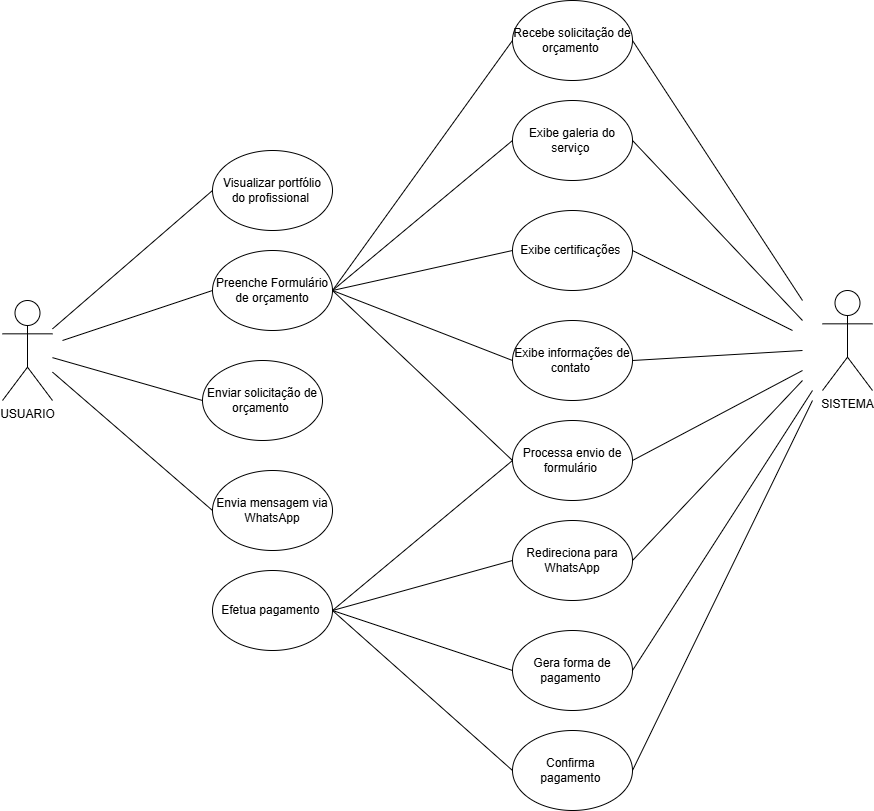

The diagram above was exported from draw.io. Its source (the exported page's mxGraphModel, read from the mxfile embedded in the PNG):
<mxGraphModel dx="1864" dy="613" grid="1" gridSize="10" guides="1" tooltips="1" connect="1" arrows="1" fold="1" page="1" pageScale="1" pageWidth="827" pageHeight="1169" math="0" shadow="0">
  <root>
    <mxCell id="0" />
    <mxCell id="1" parent="0" />
    <mxCell id="AK-uB-y62JtfzZlVWza3-1" value="Visualizar portfólio&lt;div&gt;do profissional&amp;nbsp;&lt;/div&gt;" style="ellipse;whiteSpace=wrap;html=1;" vertex="1" parent="1">
      <mxGeometry x="180" y="300" width="120" height="80" as="geometry" />
    </mxCell>
    <mxCell id="AK-uB-y62JtfzZlVWza3-2" value="Preenche Formulário de orçamento" style="ellipse;whiteSpace=wrap;html=1;" vertex="1" parent="1">
      <mxGeometry x="180" y="400" width="120" height="80" as="geometry" />
    </mxCell>
    <mxCell id="AK-uB-y62JtfzZlVWza3-4" value="Enviar solicitação de orçamento&amp;nbsp;" style="ellipse;whiteSpace=wrap;html=1;" vertex="1" parent="1">
      <mxGeometry x="170" y="510" width="120" height="80" as="geometry" />
    </mxCell>
    <mxCell id="AK-uB-y62JtfzZlVWza3-6" value="Envia mensagem via WhatsApp" style="ellipse;whiteSpace=wrap;html=1;" vertex="1" parent="1">
      <mxGeometry x="180" y="620" width="120" height="80" as="geometry" />
    </mxCell>
    <mxCell id="AK-uB-y62JtfzZlVWza3-8" value="Recebe solicitação de orçamento&amp;nbsp;" style="ellipse;whiteSpace=wrap;html=1;" vertex="1" parent="1">
      <mxGeometry x="480" y="150" width="120" height="80" as="geometry" />
    </mxCell>
    <mxCell id="AK-uB-y62JtfzZlVWza3-9" value="Exibe galeria do serviço&amp;nbsp;" style="ellipse;whiteSpace=wrap;html=1;" vertex="1" parent="1">
      <mxGeometry x="480" y="250" width="120" height="80" as="geometry" />
    </mxCell>
    <mxCell id="AK-uB-y62JtfzZlVWza3-11" value="Exibe certificações&amp;nbsp;" style="ellipse;whiteSpace=wrap;html=1;" vertex="1" parent="1">
      <mxGeometry x="480" y="360" width="120" height="80" as="geometry" />
    </mxCell>
    <mxCell id="AK-uB-y62JtfzZlVWza3-14" value="Exibe informações de contato&amp;nbsp;" style="ellipse;whiteSpace=wrap;html=1;" vertex="1" parent="1">
      <mxGeometry x="480" y="470" width="120" height="80" as="geometry" />
    </mxCell>
    <mxCell id="AK-uB-y62JtfzZlVWza3-25" value="Efetua pagamento&amp;nbsp;" style="ellipse;whiteSpace=wrap;html=1;" vertex="1" parent="1">
      <mxGeometry x="180" y="720" width="120" height="80" as="geometry" />
    </mxCell>
    <mxCell id="AK-uB-y62JtfzZlVWza3-26" value="Processa envio de formulário&amp;nbsp;" style="ellipse;whiteSpace=wrap;html=1;" vertex="1" parent="1">
      <mxGeometry x="480" y="570" width="120" height="80" as="geometry" />
    </mxCell>
    <mxCell id="AK-uB-y62JtfzZlVWza3-27" value="Redireciona para WhatsApp" style="ellipse;whiteSpace=wrap;html=1;" vertex="1" parent="1">
      <mxGeometry x="480" y="670" width="120" height="80" as="geometry" />
    </mxCell>
    <mxCell id="AK-uB-y62JtfzZlVWza3-32" value="Gera forma de pagamento&amp;nbsp;" style="ellipse;whiteSpace=wrap;html=1;" vertex="1" parent="1">
      <mxGeometry x="480" y="780" width="120" height="80" as="geometry" />
    </mxCell>
    <mxCell id="AK-uB-y62JtfzZlVWza3-33" value="Confirma&amp;nbsp;&lt;div&gt;pagamento&amp;nbsp;&lt;/div&gt;" style="ellipse;whiteSpace=wrap;html=1;" vertex="1" parent="1">
      <mxGeometry x="480" y="880" width="120" height="80" as="geometry" />
    </mxCell>
    <mxCell id="AK-uB-y62JtfzZlVWza3-43" value="" style="endArrow=none;html=1;rounded=0;exitX=0;exitY=0.5;exitDx=0;exitDy=0;entryX=1;entryY=0.5;entryDx=0;entryDy=0;" edge="1" parent="1" source="AK-uB-y62JtfzZlVWza3-8" target="AK-uB-y62JtfzZlVWza3-2">
      <mxGeometry width="50" height="50" relative="1" as="geometry">
        <mxPoint x="180" y="580" as="sourcePoint" />
        <mxPoint x="230" y="530" as="targetPoint" />
      </mxGeometry>
    </mxCell>
    <mxCell id="AK-uB-y62JtfzZlVWza3-44" value="" style="endArrow=none;html=1;rounded=0;exitX=0;exitY=0.5;exitDx=0;exitDy=0;entryX=1;entryY=0.5;entryDx=0;entryDy=0;" edge="1" parent="1" source="AK-uB-y62JtfzZlVWza3-9" target="AK-uB-y62JtfzZlVWza3-2">
      <mxGeometry width="50" height="50" relative="1" as="geometry">
        <mxPoint x="180" y="580" as="sourcePoint" />
        <mxPoint x="230" y="530" as="targetPoint" />
      </mxGeometry>
    </mxCell>
    <mxCell id="AK-uB-y62JtfzZlVWza3-45" value="" style="endArrow=none;html=1;rounded=0;entryX=0;entryY=0.5;entryDx=0;entryDy=0;exitX=1;exitY=0.5;exitDx=0;exitDy=0;" edge="1" parent="1" source="AK-uB-y62JtfzZlVWza3-2" target="AK-uB-y62JtfzZlVWza3-26">
      <mxGeometry width="50" height="50" relative="1" as="geometry">
        <mxPoint x="180" y="580" as="sourcePoint" />
        <mxPoint x="230" y="530" as="targetPoint" />
      </mxGeometry>
    </mxCell>
    <mxCell id="AK-uB-y62JtfzZlVWza3-46" value="" style="endArrow=none;html=1;rounded=0;entryX=0;entryY=0.5;entryDx=0;entryDy=0;exitX=1;exitY=0.5;exitDx=0;exitDy=0;" edge="1" parent="1" source="AK-uB-y62JtfzZlVWza3-2" target="AK-uB-y62JtfzZlVWza3-14">
      <mxGeometry width="50" height="50" relative="1" as="geometry">
        <mxPoint x="180" y="580" as="sourcePoint" />
        <mxPoint x="230" y="530" as="targetPoint" />
      </mxGeometry>
    </mxCell>
    <mxCell id="AK-uB-y62JtfzZlVWza3-47" value="" style="endArrow=none;html=1;rounded=0;entryX=0;entryY=0.5;entryDx=0;entryDy=0;exitX=1;exitY=0.5;exitDx=0;exitDy=0;" edge="1" parent="1" source="AK-uB-y62JtfzZlVWza3-2" target="AK-uB-y62JtfzZlVWza3-11">
      <mxGeometry width="50" height="50" relative="1" as="geometry">
        <mxPoint x="310" y="440" as="sourcePoint" />
        <mxPoint x="230" y="530" as="targetPoint" />
      </mxGeometry>
    </mxCell>
    <mxCell id="AK-uB-y62JtfzZlVWza3-48" value="" style="endArrow=none;html=1;rounded=0;entryX=0;entryY=0.5;entryDx=0;entryDy=0;exitX=1;exitY=0.5;exitDx=0;exitDy=0;" edge="1" parent="1" source="AK-uB-y62JtfzZlVWza3-25" target="AK-uB-y62JtfzZlVWza3-33">
      <mxGeometry width="50" height="50" relative="1" as="geometry">
        <mxPoint x="140" y="600" as="sourcePoint" />
        <mxPoint x="190" y="550" as="targetPoint" />
      </mxGeometry>
    </mxCell>
    <mxCell id="AK-uB-y62JtfzZlVWza3-49" value="" style="endArrow=none;html=1;rounded=0;entryX=0;entryY=0.5;entryDx=0;entryDy=0;exitX=1;exitY=0.5;exitDx=0;exitDy=0;" edge="1" parent="1" source="AK-uB-y62JtfzZlVWza3-25" target="AK-uB-y62JtfzZlVWza3-32">
      <mxGeometry width="50" height="50" relative="1" as="geometry">
        <mxPoint x="140" y="600" as="sourcePoint" />
        <mxPoint x="190" y="550" as="targetPoint" />
      </mxGeometry>
    </mxCell>
    <mxCell id="AK-uB-y62JtfzZlVWza3-50" value="" style="endArrow=none;html=1;rounded=0;entryX=0;entryY=0.5;entryDx=0;entryDy=0;exitX=1;exitY=0.5;exitDx=0;exitDy=0;" edge="1" parent="1" source="AK-uB-y62JtfzZlVWza3-25" target="AK-uB-y62JtfzZlVWza3-26">
      <mxGeometry width="50" height="50" relative="1" as="geometry">
        <mxPoint x="140" y="600" as="sourcePoint" />
        <mxPoint x="190" y="550" as="targetPoint" />
      </mxGeometry>
    </mxCell>
    <mxCell id="AK-uB-y62JtfzZlVWza3-51" value="" style="endArrow=none;html=1;rounded=0;entryX=0;entryY=0.5;entryDx=0;entryDy=0;exitX=1;exitY=0.5;exitDx=0;exitDy=0;" edge="1" parent="1" source="AK-uB-y62JtfzZlVWza3-25" target="AK-uB-y62JtfzZlVWza3-27">
      <mxGeometry width="50" height="50" relative="1" as="geometry">
        <mxPoint x="140" y="600" as="sourcePoint" />
        <mxPoint x="190" y="550" as="targetPoint" />
      </mxGeometry>
    </mxCell>
    <mxCell id="AK-uB-y62JtfzZlVWza3-53" value="USUARIO" style="shape=umlActor;verticalLabelPosition=bottom;verticalAlign=top;html=1;outlineConnect=0;" vertex="1" parent="1">
      <mxGeometry x="-30" y="450" width="50" height="100" as="geometry" />
    </mxCell>
    <mxCell id="AK-uB-y62JtfzZlVWza3-56" value="" style="endArrow=none;html=1;rounded=0;entryX=0;entryY=0.5;entryDx=0;entryDy=0;" edge="1" parent="1" source="AK-uB-y62JtfzZlVWza3-53" target="AK-uB-y62JtfzZlVWza3-6">
      <mxGeometry width="50" height="50" relative="1" as="geometry">
        <mxPoint x="220" y="580" as="sourcePoint" />
        <mxPoint x="270" y="530" as="targetPoint" />
      </mxGeometry>
    </mxCell>
    <mxCell id="AK-uB-y62JtfzZlVWza3-57" value="" style="endArrow=none;html=1;rounded=0;entryX=0;entryY=0.5;entryDx=0;entryDy=0;" edge="1" parent="1" source="AK-uB-y62JtfzZlVWza3-53" target="AK-uB-y62JtfzZlVWza3-4">
      <mxGeometry width="50" height="50" relative="1" as="geometry">
        <mxPoint x="220" y="580" as="sourcePoint" />
        <mxPoint x="270" y="530" as="targetPoint" />
      </mxGeometry>
    </mxCell>
    <mxCell id="AK-uB-y62JtfzZlVWza3-58" value="" style="endArrow=none;html=1;rounded=0;entryX=0;entryY=0.5;entryDx=0;entryDy=0;" edge="1" parent="1" target="AK-uB-y62JtfzZlVWza3-2">
      <mxGeometry width="50" height="50" relative="1" as="geometry">
        <mxPoint x="30" y="490" as="sourcePoint" />
        <mxPoint x="270" y="530" as="targetPoint" />
      </mxGeometry>
    </mxCell>
    <mxCell id="AK-uB-y62JtfzZlVWza3-59" value="" style="endArrow=none;html=1;rounded=0;entryX=0;entryY=0.5;entryDx=0;entryDy=0;" edge="1" parent="1" source="AK-uB-y62JtfzZlVWza3-53" target="AK-uB-y62JtfzZlVWza3-1">
      <mxGeometry width="50" height="50" relative="1" as="geometry">
        <mxPoint x="220" y="580" as="sourcePoint" />
        <mxPoint x="270" y="530" as="targetPoint" />
      </mxGeometry>
    </mxCell>
    <mxCell id="AK-uB-y62JtfzZlVWza3-63" value="SISTEMA" style="shape=umlActor;verticalLabelPosition=bottom;verticalAlign=top;html=1;outlineConnect=0;" vertex="1" parent="1">
      <mxGeometry x="790" y="440" width="50" height="100" as="geometry" />
    </mxCell>
    <mxCell id="AK-uB-y62JtfzZlVWza3-66" value="" style="endArrow=none;html=1;rounded=0;entryX=1;entryY=0.5;entryDx=0;entryDy=0;" edge="1" parent="1" target="AK-uB-y62JtfzZlVWza3-32">
      <mxGeometry width="50" height="50" relative="1" as="geometry">
        <mxPoint x="780" y="540" as="sourcePoint" />
        <mxPoint x="900" y="560" as="targetPoint" />
      </mxGeometry>
    </mxCell>
    <mxCell id="AK-uB-y62JtfzZlVWza3-67" value="" style="endArrow=none;html=1;rounded=0;entryX=1;entryY=0.5;entryDx=0;entryDy=0;" edge="1" parent="1" target="AK-uB-y62JtfzZlVWza3-27">
      <mxGeometry width="50" height="50" relative="1" as="geometry">
        <mxPoint x="770" y="530" as="sourcePoint" />
        <mxPoint x="900" y="560" as="targetPoint" />
      </mxGeometry>
    </mxCell>
    <mxCell id="AK-uB-y62JtfzZlVWza3-68" value="" style="endArrow=none;html=1;rounded=0;entryX=1;entryY=0.5;entryDx=0;entryDy=0;" edge="1" parent="1" target="AK-uB-y62JtfzZlVWza3-26">
      <mxGeometry width="50" height="50" relative="1" as="geometry">
        <mxPoint x="770" y="520" as="sourcePoint" />
        <mxPoint x="900" y="560" as="targetPoint" />
      </mxGeometry>
    </mxCell>
    <mxCell id="AK-uB-y62JtfzZlVWza3-69" value="" style="endArrow=none;html=1;rounded=0;entryX=1;entryY=0.5;entryDx=0;entryDy=0;" edge="1" parent="1" target="AK-uB-y62JtfzZlVWza3-14">
      <mxGeometry width="50" height="50" relative="1" as="geometry">
        <mxPoint x="770" y="500" as="sourcePoint" />
        <mxPoint x="900" y="560" as="targetPoint" />
      </mxGeometry>
    </mxCell>
    <mxCell id="AK-uB-y62JtfzZlVWza3-70" value="" style="endArrow=none;html=1;rounded=0;entryX=1;entryY=0.5;entryDx=0;entryDy=0;" edge="1" parent="1" target="AK-uB-y62JtfzZlVWza3-11">
      <mxGeometry width="50" height="50" relative="1" as="geometry">
        <mxPoint x="760" y="480" as="sourcePoint" />
        <mxPoint x="900" y="560" as="targetPoint" />
      </mxGeometry>
    </mxCell>
    <mxCell id="AK-uB-y62JtfzZlVWza3-71" value="" style="endArrow=none;html=1;rounded=0;entryX=1;entryY=0.5;entryDx=0;entryDy=0;" edge="1" parent="1" target="AK-uB-y62JtfzZlVWza3-9">
      <mxGeometry width="50" height="50" relative="1" as="geometry">
        <mxPoint x="770" y="470" as="sourcePoint" />
        <mxPoint x="900" y="560" as="targetPoint" />
      </mxGeometry>
    </mxCell>
    <mxCell id="AK-uB-y62JtfzZlVWza3-72" value="" style="endArrow=none;html=1;rounded=0;entryX=1;entryY=0.5;entryDx=0;entryDy=0;" edge="1" parent="1" target="AK-uB-y62JtfzZlVWza3-8">
      <mxGeometry width="50" height="50" relative="1" as="geometry">
        <mxPoint x="770" y="450" as="sourcePoint" />
        <mxPoint x="900" y="560" as="targetPoint" />
      </mxGeometry>
    </mxCell>
    <mxCell id="AK-uB-y62JtfzZlVWza3-73" value="" style="endArrow=none;html=1;rounded=0;exitX=1;exitY=0.5;exitDx=0;exitDy=0;" edge="1" parent="1" source="AK-uB-y62JtfzZlVWza3-33">
      <mxGeometry width="50" height="50" relative="1" as="geometry">
        <mxPoint x="800" y="720" as="sourcePoint" />
        <mxPoint x="780" y="550" as="targetPoint" />
      </mxGeometry>
    </mxCell>
  </root>
</mxGraphModel>